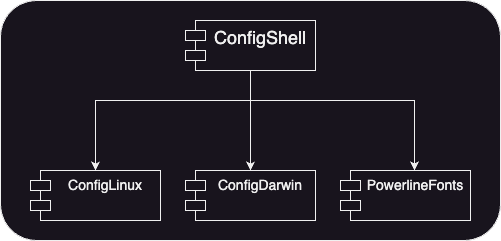

The diagram above was exported from draw.io. Its source (the exported page's mxGraphModel, read from the mxfile embedded in the PNG):
<mxGraphModel dx="1114" dy="998" grid="1" gridSize="10" guides="1" tooltips="1" connect="1" arrows="1" fold="1" page="1" pageScale="1" pageWidth="827" pageHeight="1169" math="0" shadow="0">
  <root>
    <mxCell id="0" />
    <mxCell id="1" parent="0" />
    <mxCell id="jliX9TaiECloQyiQ7Vz3-1" value="" style="rounded=1;whiteSpace=wrap;html=1;" parent="1" vertex="1">
      <mxGeometry x="130" y="100" width="500" height="240" as="geometry" />
    </mxCell>
    <mxCell id="jliX9TaiECloQyiQ7Vz3-4" value="" style="edgeStyle=orthogonalEdgeStyle;rounded=0;orthogonalLoop=1;jettySize=auto;html=1;" parent="1" source="jliX9TaiECloQyiQ7Vz3-2" target="jliX9TaiECloQyiQ7Vz3-3" edge="1">
      <mxGeometry relative="1" as="geometry">
        <Array as="points">
          <mxPoint x="380" y="200" />
          <mxPoint x="225" y="200" />
        </Array>
      </mxGeometry>
    </mxCell>
    <mxCell id="jliX9TaiECloQyiQ7Vz3-7" value="" style="edgeStyle=orthogonalEdgeStyle;rounded=0;orthogonalLoop=1;jettySize=auto;html=1;" parent="1" source="jliX9TaiECloQyiQ7Vz3-2" target="jliX9TaiECloQyiQ7Vz3-6" edge="1">
      <mxGeometry relative="1" as="geometry" />
    </mxCell>
    <mxCell id="jliX9TaiECloQyiQ7Vz3-2" value="&lt;font style=&quot;font-size: 18px;&quot;&gt;ConfigShell&lt;/font&gt;" style="shape=module;align=left;spacingLeft=20;align=center;verticalAlign=top;whiteSpace=wrap;html=1;" parent="1" vertex="1">
      <mxGeometry x="315" y="120" width="130" height="50" as="geometry" />
    </mxCell>
    <mxCell id="jliX9TaiECloQyiQ7Vz3-3" value="&lt;font style=&quot;font-size: 14px;&quot;&gt;ConfigLinux&lt;/font&gt;" style="shape=module;align=left;spacingLeft=20;align=center;verticalAlign=top;whiteSpace=wrap;html=1;" parent="1" vertex="1">
      <mxGeometry x="160" y="270" width="130" height="50" as="geometry" />
    </mxCell>
    <mxCell id="jliX9TaiECloQyiQ7Vz3-6" value="&lt;font style=&quot;font-size: 14px;&quot;&gt;ConfigDarwin&lt;/font&gt;" style="shape=module;align=left;spacingLeft=20;align=center;verticalAlign=top;whiteSpace=wrap;html=1;" parent="1" vertex="1">
      <mxGeometry x="315" y="270" width="130" height="50" as="geometry" />
    </mxCell>
    <mxCell id="mjKk8xjQ64TR2qeay8wm-1" value="&lt;font style=&quot;font-size: 14px;&quot;&gt;PowerlineFonts&lt;/font&gt;" style="shape=module;align=left;spacingLeft=20;align=center;verticalAlign=top;whiteSpace=wrap;html=1;" vertex="1" parent="1">
      <mxGeometry x="470" y="270" width="130" height="50" as="geometry" />
    </mxCell>
    <mxCell id="mjKk8xjQ64TR2qeay8wm-2" style="edgeStyle=orthogonalEdgeStyle;rounded=0;orthogonalLoop=1;jettySize=auto;html=1;entryX=0.569;entryY=0;entryDx=0;entryDy=0;entryPerimeter=0;" edge="1" parent="1" source="jliX9TaiECloQyiQ7Vz3-2" target="mjKk8xjQ64TR2qeay8wm-1">
      <mxGeometry relative="1" as="geometry">
        <Array as="points">
          <mxPoint x="380" y="200" />
          <mxPoint x="544" y="200" />
        </Array>
      </mxGeometry>
    </mxCell>
  </root>
</mxGraphModel>